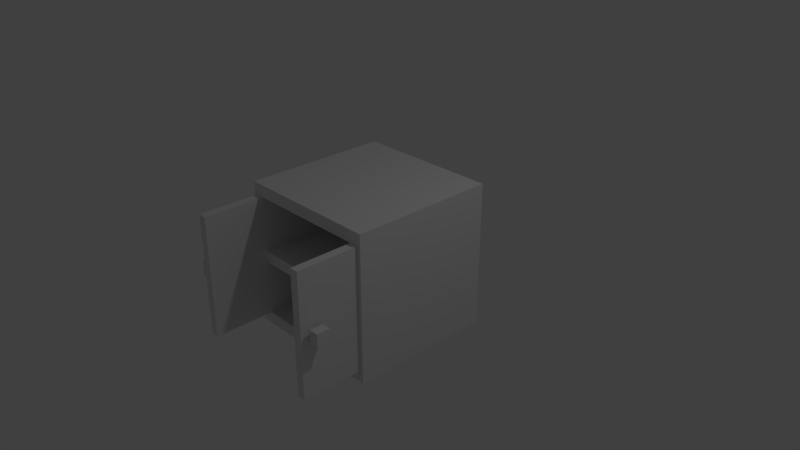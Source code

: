 # Source: kitchen_wooden_cabinet_with_two_doors_2.blend  (saved by Blender 2.79.0; exported with 4.5.12 LTS)
import bpy
from mathutils import Matrix  # noqa: F401  (used for matrix-valued properties, if any)

bpy.ops.wm.read_factory_settings(use_empty=True)
scene = bpy.context.scene
scene.name = 'Scene'

# ---- collections
col_collection_1 = bpy.data.collections.new('Collection 1'); scene.collection.children.link(col_collection_1)

# ---- materials (node trees are filled in below, after node groups)
mat_material_001 = bpy.data.materials.new('Material.001')
mat_material_001.alpha_threshold = 0.0
mat_material_001.use_transparent_shadow = False
mat_material_001.roughness = 0.5
mat_material_001.line_color = (0.0, 0.0, 0.0, 1.0)
mat_material_004 = bpy.data.materials.new('Material.004')
mat_material_004.alpha_threshold = 0.0
mat_material_004.use_transparent_shadow = False
mat_material_004.roughness = 0.5
mat_material_004.line_color = (0.0, 0.0, 0.0, 1.0)
mat_material_003 = bpy.data.materials.new('Material.003')
mat_material_003.alpha_threshold = 0.0
mat_material_003.use_transparent_shadow = False
mat_material_003.roughness = 0.5
mat_material_003.line_color = (0.0, 0.0, 0.0, 1.0)

# ---- material node trees

# ---- world
world_world = bpy.data.worlds.new('World'); scene.world = world_world
world_world.color = (0.05088, 0.05088, 0.05088)
world_world.use_sun_shadow = False
world_world.sun_shadow_jitter_overblur = 0.0
world_world.cycles.sampling_method = 'MANUAL'

# ---- cameras
cam_camera = bpy.data.cameras.new('Camera')
cam_camera.clip_end = 100.0
cam_camera.lens = 35.0
cam_camera.sensor_width = 32.0
cam_camera.sensor_height = 18.0
cam_camera.ortho_scale = 7.314
cam_camera.dof.focus_distance = 0.0
cam_camera.dof.aperture_fstop = 128.0

# ---- lights
light_lamp = bpy.data.lights.new('Lamp', 'POINT')
light_lamp.transmission_factor = 0.0
light_lamp.cutoff_distance = 30.0
light_lamp.energy = 100.0
light_lamp.shadow_buffer_clip_start = 1.001
light_lamp.shadow_soft_size = 0.1
light_lamp.shadow_maximum_resolution = 0.006
light_lamp.use_absolute_resolution = True

# ---- meshes
me_cube_000 = bpy.data.meshes.new('Cube.000')
me_cube_000.from_pydata([(-1.0, -1.0, -1.0), (-1.0, 1.0, -1.0), (-1.0, -1.0, 1.0), (-1.0, 1.0, 1.0), (1.0, 1.0, -1.0), (1.0, -1.0, 1.0), (1.0, -1.0, -1.0), (1.0, 1.0, 1.0), (-0.9, -0.8343, -0.8343), (-0.9, 0.8343, -0.8343), (-0.9, -0.8343, 0.8343), (-0.9, 0.8343, 0.8343), (1.0, 0.8343, -0.8343), (1.0, -0.8343, 0.8343), (1.0, -0.8343, -0.8343), (1.0, 0.8343, 0.8343), (-0.9, -0.8337, -0.07848), (-0.9, -0.8337, 0.07848), (-0.9, 0.8337, -0.07848), (-0.9, 0.8337, 0.07848), (1.0, -0.8337, -0.07848), (1.0, -0.8337, 0.07848), (1.0, 0.8337, -0.07848), (1.0, 0.8337, 0.07848), (1.756, -1.129, 0.1006), (1.756, -1.129, -0.1006), (1.575, -1.129, 0.1006), (1.575, -1.129, -0.1006), (1.756, -1.006, 0.1006), (1.756, -1.006, -0.1006), (1.575, -1.006, 0.1006), (1.575, -1.006, -0.1006), (1.707, -1.006, 0.04617), (1.707, -1.006, -0.04617), (1.624, -1.006, 0.04617), (1.624, -1.006, -0.04617), (1.707, -0.9486, 0.04617), (1.707, -0.9486, -0.04617), (1.624, -0.9486, 0.04617), (1.624, -0.9486, -0.04617), (1.831, -0.8363, -0.8353), (1.831, -0.8363, 0.8353), (1.831, -0.9498, -0.8353), (1.831, -0.9498, 0.8353), (1.0, -0.8363, -0.8353), (1.0, -0.8363, 0.8353), (1.0, -0.9498, -0.8353), (1.0, -0.9498, 0.8353), (1.001, 0.8355, -0.8353), (1.001, 0.8355, 0.8353), (1.001, 0.949, -0.8353), (1.001, 0.949, 0.8353), (1.832, 0.8355, -0.8353), (1.832, 0.8355, 0.8353), (1.832, 0.949, -0.8353), (1.832, 0.949, 0.8353), (1.563, 1.129, 0.1006), (1.563, 1.129, -0.1006), (1.744, 1.129, 0.1006), (1.744, 1.129, -0.1006), (1.563, 1.006, 0.1006), (1.563, 1.006, -0.1006), (1.744, 1.006, 0.1006), (1.744, 1.006, -0.1006), (1.612, 1.005, 0.04617), (1.612, 1.005, -0.04617), (1.695, 1.005, 0.04617), (1.695, 1.005, -0.04617), (1.612, 0.9478, 0.04617), (1.612, 0.9478, -0.04617), (1.695, 0.9478, 0.04617), (1.695, 0.9478, -0.04617)], [], [(0, 2, 3, 1), (6, 5, 2, 0), (4, 6, 0, 1), (5, 7, 3, 2), (7, 4, 1, 3), (8, 10, 11, 9), (14, 13, 10, 8), (12, 14, 8, 9), (13, 15, 11, 10), (15, 12, 9, 11), (6, 4, 12, 14), (5, 6, 14, 13), (7, 5, 13, 15), (4, 7, 15, 12), (16, 17, 19, 18), (18, 19, 23, 22), (22, 23, 21, 20), (20, 21, 17, 16), (18, 22, 20, 16), (23, 19, 17, 21), (24, 25, 27, 26), (26, 27, 31, 30), (30, 31, 29, 28), (28, 29, 25, 24), (26, 30, 28, 24), (31, 27, 25, 29), (34, 35, 39, 38), (38, 39, 37, 36), (36, 37, 33, 32), (34, 38, 36, 32), (39, 35, 33, 37), (40, 41, 43, 42), (42, 43, 47, 46), (46, 47, 45, 44), (44, 45, 41, 40), (42, 46, 44, 40), (47, 43, 41, 45), (48, 49, 51, 50), (50, 51, 55, 54), (54, 55, 53, 52), (52, 53, 49, 48), (50, 54, 52, 48), (55, 51, 49, 53), (56, 57, 59, 58), (58, 59, 63, 62), (62, 63, 61, 60), (60, 61, 57, 56), (58, 62, 60, 56), (63, 59, 57, 61), (66, 67, 71, 70), (70, 71, 69, 68), (68, 69, 65, 64), (66, 70, 68, 64), (71, 67, 65, 69)])
me_cube_000.polygons.foreach_set('material_index', [0, 0, 0, 0, 0, 0, 0, 0, 0, 0, 0, 0, 0, 0, 0, 0, 0, 0, 0, 0, 1, 1, 1, 1, 1, 1, 1, 1, 1, 1, 1, 1, 1, 1, 1, 1, 1, 1, 1, 1, 1, 1, 1, 1, 1, 1, 1, 1, 1, 1, 1, 1, 1, 1])
_uv = me_cube_000.uv_layers.new(name='UVMap')
_uv.uv.foreach_set('vector', [0.2819, 0.9285, 0.2819, 0.2975, 0.9129, 0.2975, 0.9129, 0.9285, 0.9149, 0.2942, 0.9149, 0.9291, 0.2799, 0.9291, 0.2799, 0.2942, 0.9141, 0.9297, 0.278, 0.9297, 0.278, 0.2936, 0.9141, 0.2936, 0.2744, 0.936, 0.2744, 0.2874, 0.923, 0.2874, 0.923, 0.936, 0.9181, 0.2936, 0.9181, 0.9324, 0.2793, 0.9324, 0.2793, 0.2936, 0.2765, 0.9341, 0.2765, 0.2901, 0.9205, 0.2901, 0.9205, 0.9341, 0.9181, 0.3324, 0.9181, 0.8916, 0.2813, 0.8916, 0.2813, 0.3324, 0.9216, 0.331, 0.9216, 0.8988, 0.275, 0.8988, 0.275, 0.331, 0.9229, 0.3284, 0.9229, 0.896, 0.2765, 0.896, 0.2765, 0.3284, 0.9125, 0.3345, 0.9125, 0.89, 0.28, 0.89, 0.28, 0.3345, 0.3951, 0.5743, 0.7919, 0.5743, 0.759, 0.6072, 0.4279, 0.6072, 0.5863, 0.3947, 0.5863, 0.8341, 0.5499, 0.7977, 0.5499, 0.4311, 0.7919, 0.5728, 0.3951, 0.5728, 0.4279, 0.5399, 0.759, 0.5399, 0.588, 0.8341, 0.588, 0.3947, 0.6244, 0.4311, 0.6244, 0.7977, 0.405, 0.6645, 0.405, 0.6336, 0.7331, 0.6336, 0.7331, 0.6645, 0.4532, 0.3899, 0.4532, 0.3678, 0.7198, 0.3678, 0.7198, 0.3899, 0.7503, 0.6736, 0.7503, 0.706, 0.4057, 0.706, 0.4057, 0.6736, 0.7789, 0.6013, 0.7789, 0.6321, 0.405, 0.6321, 0.405, 0.6013, 0.3178, 0.9331, 0.3178, 0.2922, 0.8802, 0.2922, 0.8802, 0.9331, 0.9142, 0.8892, 0.2825, 0.8892, 0.2825, 0.3348, 0.9142, 0.3348, 0.12, 0.1126, 0.08319, 0.1126, 0.08319, 0.07944, 0.12, 0.07944, 0.1214, 0.1163, 0.1214, 0.07944, 0.1439, 0.07944, 0.1439, 0.1163, 0.2317, 0.1263, 0.2317, 0.08219, 0.2715, 0.08219, 0.2715, 0.1263, 0.2572, 0.2388, 0.2076, 0.2388, 0.2076, 0.2085, 0.2572, 0.2085, 0.08319, 0.1365, 0.08319, 0.114, 0.1164, 0.114, 0.1164, 0.1365, 0.05271, 0.2533, 0.05271, 0.2146, 0.1097, 0.2146, 0.1097, 0.2533, 0.1799, 0.2387, 0.1799, 0.2087, 0.1986, 0.2087, 0.1986, 0.2387, 0.1799, 0.1738, 0.1799, 0.1438, 0.207, 0.1438, 0.207, 0.1738, 0.1799, 0.2063, 0.1799, 0.1763, 0.1986, 0.1763, 0.1986, 0.2063, 0.1119, 0.2186, 0.1119, 0.1917, 0.1509, 0.1917, 0.1509, 0.2186, 0.1093, 0.211, 0.1093, 0.1783, 0.1567, 0.1783, 0.1567, 0.211, 0.7394, 0.4062, 0.7394, 0.7975, 0.7128, 0.7975, 0.7128, 0.4062, 0.7581, 0.2954, 0.7581, 0.9293, 0.4429, 0.9293, 0.4429, 0.2954, 0.6902, 0.696, 0.6902, 0.9304, 0.6743, 0.9304, 0.6743, 0.696, 0.7579, 0.2934, 0.7579, 0.9315, 0.4406, 0.9315, 0.4406, 0.2934, 0.75, 0.4035, 0.4851, 0.4035, 0.4851, 0.3673, 0.75, 0.3673, 0.6827, 0.5101, 0.409, 0.5101, 0.409, 0.4727, 0.6827, 0.4727, 0.724, 0.3721, 0.724, 0.7705, 0.6969, 0.7705, 0.6969, 0.3721, 0.2814, 0.4549, 0.9174, 0.4549, 0.9174, 0.7711, 0.2814, 0.7711, 0.6827, 0.4062, 0.6827, 0.7975, 0.6561, 0.7975, 0.6561, 0.4062, 0.7559, 0.2972, 0.7559, 0.9274, 0.4426, 0.9274, 0.4426, 0.2972, 0.4781, 0.8079, 0.735, 0.8079, 0.735, 0.843, 0.4781, 0.843, 0.76, 0.4708, 0.4424, 0.4708, 0.4424, 0.4274, 0.76, 0.4274, 0.08732, 0.1189, 0.08732, 0.08211, 0.1205, 0.08211, 0.1205, 0.1189, 0.2758, 0.1549, 0.2317, 0.1549, 0.2317, 0.1279, 0.2758, 0.1279, 0.1159, 0.2123, 0.05271, 0.2123, 0.05271, 0.1553, 0.1159, 0.1553, 0.2158, 0.2023, 0.2158, 0.1582, 0.2427, 0.1582, 0.2427, 0.2023, 0.209, 0.07381, 0.209, 0.1041, 0.1643, 0.1041, 0.1643, 0.07381, 0.09383, 0.1216, 0.09383, 0.1441, 0.06066, 0.1441, 0.06066, 0.1216, 0.1539, 0.1775, 0.1116, 0.1775, 0.1116, 0.1512, 0.1539, 0.1512, 0.21, 0.1414, 0.1799, 0.1414, 0.1799, 0.1143, 0.21, 0.1143, 0.1799, 0.2712, 0.1799, 0.2412, 0.1986, 0.2412, 0.1986, 0.2712, 0.1563, 0.2509, 0.1563, 0.2696, 0.1293, 0.2696, 0.1293, 0.2509, 0.1549, 0.2093, 0.1549, 0.2418, 0.1078, 0.2418, 0.1078, 0.2093])
me_cube_000.materials.append(mat_material_001)
me_cube_000.materials.append(mat_material_004)
me_cube_000.materials.append(mat_material_003)
me_cube_000.use_remesh_preserve_volume = False
me_cube_000.use_remesh_preserve_attributes = False
me_cube_000.use_mirror_vertex_groups = False
me_cube_000.update()

# ---- objects
ob_lamp = bpy.data.objects.new('Lamp', light_lamp)
ob_camera = bpy.data.objects.new('Camera', cam_camera)
ob_cube_000 = bpy.data.objects.new('Cube.000', me_cube_000)

# ---- transforms, parenting, visibility, modifiers, constraints
ob_lamp.location = (4.076, 1.005, 5.904)
ob_lamp.rotation_euler = (0.6503, 0.05522, 1.866)
ob_lamp.lock_rotations_4d = False
ob_lamp.empty_display_type = 'ARROWS'
ob_lamp.color = (0.0, 0.0, 0.0, 0.0)
ob_lamp.lineart.crease_threshold = 0.0
ob_camera.location = (7.481, -6.508, 5.344)
ob_camera.rotation_euler = (1.109, 0.0, 0.8149)
ob_camera.lock_rotations_4d = False
ob_camera.empty_display_type = 'ARROWS'
ob_camera.color = (0.0, 0.0, 0.0, 0.0)
ob_camera.display_type = 'WIRE'
ob_camera.lineart.crease_threshold = 0.0
ob_cube_000.location = (0.0, 0.0, 4.768e-07)
ob_cube_000.rotation_euler = (0.0, 0.0, 4.712)
ob_cube_000.lock_rotations_4d = False
ob_cube_000.empty_display_type = 'ARROWS'
ob_cube_000.lineart.crease_threshold = 0.0

# ---- collection membership
col_collection_1.objects.link(ob_lamp)
col_collection_1.objects.link(ob_camera)
col_collection_1.objects.link(ob_cube_000)

# ---- scene / render settings (as saved in the file)
scene.camera = ob_camera
scene.frame_start = 1; scene.frame_end = 250; scene.frame_set(1)
scene.render.engine = 'BLENDER_EEVEE_NEXT'
scene.render.resolution_percentage = 50
scene.render.dither_intensity = 0.0
scene.cycles.use_denoising = False
scene.cycles.samples = 128
scene.cycles.sampling_pattern = 'TABULATED_SOBOL'
scene.cycles.use_adaptive_sampling = False
scene.cycles.use_light_tree = False
scene.cycles.blur_glossy = 0.0
scene.cycles.sample_clamp_indirect = 0.0
scene.view_settings.view_transform = 'Standard'
bpy.context.view_layer.update()
